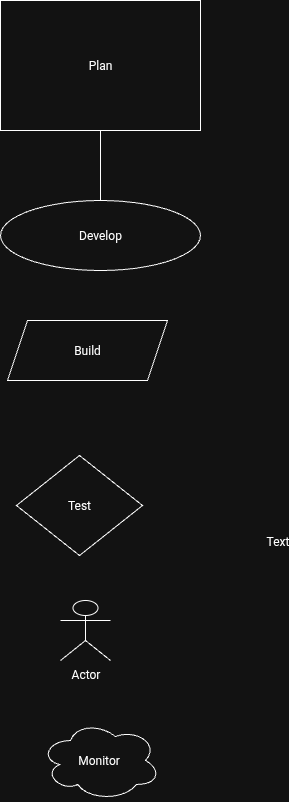

The diagram above was exported from draw.io. Its source (the exported page's mxGraphModel, read from the mxfile embedded in the PNG):
<mxGraphModel dx="265" dy="1038" grid="1" gridSize="10" guides="1" tooltips="1" connect="1" arrows="1" fold="1" page="1" pageScale="1" pageWidth="827" pageHeight="1169" math="0" shadow="0">
  <root>
    <mxCell id="0" />
    <mxCell id="1" parent="0" />
    <mxCell id="4CbuLJAgbsVtzIMPWQIu-3" style="edgeStyle=none;curved=1;rounded=0;orthogonalLoop=1;jettySize=auto;html=1;fontSize=12;startSize=8;endSize=8;entryX=0.5;entryY=0;entryDx=0;entryDy=0;" edge="1" parent="1" source="4CbuLJAgbsVtzIMPWQIu-2" target="4CbuLJAgbsVtzIMPWQIu-4">
      <mxGeometry relative="1" as="geometry">
        <mxPoint x="490" y="250" as="targetPoint" />
        <Array as="points">
          <mxPoint x="414" y="290" />
        </Array>
      </mxGeometry>
    </mxCell>
    <mxCell id="PVrBXH--KT7P5YGwXa_Z-8" value="Text" style="edgeLabel;html=1;align=center;verticalAlign=middle;resizable=0;points=[];fontSize=12;" vertex="1" connectable="0" parent="4CbuLJAgbsVtzIMPWQIu-3">
      <mxGeometry x="-0.0376" y="2" relative="1" as="geometry">
        <mxPoint x="174" y="367" as="offset" />
      </mxGeometry>
    </mxCell>
    <mxCell id="4CbuLJAgbsVtzIMPWQIu-2" value="Plan" style="whiteSpace=wrap;html=1;" vertex="1" parent="1">
      <mxGeometry x="314" y="80" width="200" height="130" as="geometry" />
    </mxCell>
    <mxCell id="4CbuLJAgbsVtzIMPWQIu-4" value="Develop" style="ellipse;whiteSpace=wrap;html=1;" vertex="1" parent="1">
      <mxGeometry x="314" y="280" width="200" height="70" as="geometry" />
    </mxCell>
    <mxCell id="PVrBXH--KT7P5YGwXa_Z-1" value="Build" style="shape=parallelogram;perimeter=parallelogramPerimeter;whiteSpace=wrap;html=1;fixedSize=1;" vertex="1" parent="1">
      <mxGeometry x="321" y="400" width="160" height="60" as="geometry" />
    </mxCell>
    <mxCell id="PVrBXH--KT7P5YGwXa_Z-2" value="Test" style="rhombus;whiteSpace=wrap;html=1;" vertex="1" parent="1">
      <mxGeometry x="330" y="535" width="126" height="100" as="geometry" />
    </mxCell>
    <mxCell id="PVrBXH--KT7P5YGwXa_Z-5" style="edgeStyle=none;curved=1;rounded=0;orthogonalLoop=1;jettySize=auto;html=1;fontSize=12;startSize=8;endSize=8;entryX=0.75;entryY=1;entryDx=0;entryDy=0;" edge="1" parent="1" source="PVrBXH--KT7P5YGwXa_Z-1" target="PVrBXH--KT7P5YGwXa_Z-1">
      <mxGeometry relative="1" as="geometry" />
    </mxCell>
    <mxCell id="PVrBXH--KT7P5YGwXa_Z-6" value="Actor" style="shape=umlActor;verticalLabelPosition=bottom;verticalAlign=top;html=1;outlineConnect=0;" vertex="1" parent="1">
      <mxGeometry x="374" y="680" width="50" height="60" as="geometry" />
    </mxCell>
    <mxCell id="PVrBXH--KT7P5YGwXa_Z-7" value="Monitor&amp;nbsp;" style="ellipse;shape=cloud;whiteSpace=wrap;html=1;" vertex="1" parent="1">
      <mxGeometry x="354" y="800" width="120" height="80" as="geometry" />
    </mxCell>
  </root>
</mxGraphModel>